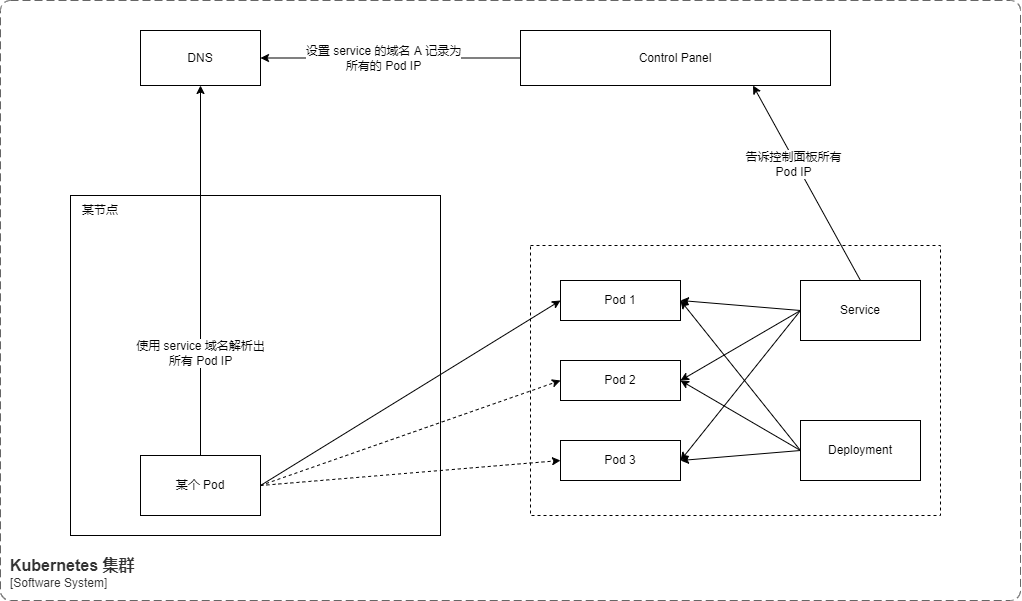

The diagram above was exported from draw.io. Its source (the exported page's mxGraphModel, read from the mxfile embedded in the PNG):
<mxGraphModel dx="865" dy="455" grid="1" gridSize="10" guides="1" tooltips="1" connect="1" arrows="1" fold="1" page="1" pageScale="1" pageWidth="827" pageHeight="1169" math="0" shadow="0">
  <root>
    <mxCell id="0" />
    <mxCell id="1" parent="0" />
    <mxCell id="4bPgyeQMj3yjhmxmFcaB-1" value="" style="rounded=0;whiteSpace=wrap;html=1;dashed=1;" vertex="1" parent="1">
      <mxGeometry x="660" y="335" width="410" height="270" as="geometry" />
    </mxCell>
    <mxCell id="4bPgyeQMj3yjhmxmFcaB-2" value="" style="rounded=0;whiteSpace=wrap;html=1;" vertex="1" parent="1">
      <mxGeometry x="200" y="285" width="370" height="340" as="geometry" />
    </mxCell>
    <mxCell id="4bPgyeQMj3yjhmxmFcaB-5" style="edgeStyle=none;rounded=0;orthogonalLoop=1;jettySize=auto;html=1;exitX=0.5;exitY=0;exitDx=0;exitDy=0;entryX=0.5;entryY=1;entryDx=0;entryDy=0;" edge="1" parent="1" source="4bPgyeQMj3yjhmxmFcaB-7" target="4bPgyeQMj3yjhmxmFcaB-32">
      <mxGeometry relative="1" as="geometry" />
    </mxCell>
    <mxCell id="4bPgyeQMj3yjhmxmFcaB-6" value="使用 service 域名解析出&lt;br&gt;所有 Pod IP" style="edgeLabel;html=1;align=center;verticalAlign=middle;resizable=0;points=[];" vertex="1" connectable="0" parent="4bPgyeQMj3yjhmxmFcaB-5">
      <mxGeometry x="-0.4443" relative="1" as="geometry">
        <mxPoint as="offset" />
      </mxGeometry>
    </mxCell>
    <mxCell id="4bPgyeQMj3yjhmxmFcaB-7" value="某个 Pod" style="rounded=0;whiteSpace=wrap;html=1;" vertex="1" parent="1">
      <mxGeometry x="270" y="545" width="120" height="60" as="geometry" />
    </mxCell>
    <mxCell id="4bPgyeQMj3yjhmxmFcaB-8" style="edgeStyle=none;rounded=0;orthogonalLoop=1;jettySize=auto;html=1;exitX=1;exitY=0.5;exitDx=0;exitDy=0;entryX=0;entryY=0.5;entryDx=0;entryDy=0;" edge="1" parent="1" source="4bPgyeQMj3yjhmxmFcaB-7" target="4bPgyeQMj3yjhmxmFcaB-15">
      <mxGeometry relative="1" as="geometry">
        <mxPoint x="529.9999999999961" y="470" as="sourcePoint" />
      </mxGeometry>
    </mxCell>
    <mxCell id="4bPgyeQMj3yjhmxmFcaB-9" style="edgeStyle=none;rounded=0;orthogonalLoop=1;jettySize=auto;html=1;exitX=1;exitY=0.5;exitDx=0;exitDy=0;entryX=0;entryY=0.5;entryDx=0;entryDy=0;dashed=1;" edge="1" parent="1" source="4bPgyeQMj3yjhmxmFcaB-7" target="4bPgyeQMj3yjhmxmFcaB-16">
      <mxGeometry relative="1" as="geometry">
        <mxPoint x="529.9999999999961" y="470" as="sourcePoint" />
      </mxGeometry>
    </mxCell>
    <mxCell id="4bPgyeQMj3yjhmxmFcaB-10" style="edgeStyle=none;rounded=0;orthogonalLoop=1;jettySize=auto;html=1;exitX=1;exitY=0.5;exitDx=0;exitDy=0;entryX=0;entryY=0.5;entryDx=0;entryDy=0;dashed=1;" edge="1" parent="1" source="4bPgyeQMj3yjhmxmFcaB-7" target="4bPgyeQMj3yjhmxmFcaB-17">
      <mxGeometry relative="1" as="geometry">
        <mxPoint x="529.9999999999961" y="470" as="sourcePoint" />
      </mxGeometry>
    </mxCell>
    <mxCell id="4bPgyeQMj3yjhmxmFcaB-15" value="Pod 1" style="rounded=0;whiteSpace=wrap;html=1;" vertex="1" parent="1">
      <mxGeometry x="690" y="370" width="120" height="40" as="geometry" />
    </mxCell>
    <mxCell id="4bPgyeQMj3yjhmxmFcaB-16" value="Pod 2" style="rounded=0;whiteSpace=wrap;html=1;" vertex="1" parent="1">
      <mxGeometry x="690" y="450" width="120" height="40" as="geometry" />
    </mxCell>
    <mxCell id="4bPgyeQMj3yjhmxmFcaB-17" value="Pod 3" style="rounded=0;whiteSpace=wrap;html=1;" vertex="1" parent="1">
      <mxGeometry x="690" y="530" width="120" height="40" as="geometry" />
    </mxCell>
    <mxCell id="4bPgyeQMj3yjhmxmFcaB-18" style="edgeStyle=none;rounded=0;orthogonalLoop=1;jettySize=auto;html=1;exitX=0;exitY=0.5;exitDx=0;exitDy=0;entryX=1;entryY=0.5;entryDx=0;entryDy=0;" edge="1" parent="1" source="4bPgyeQMj3yjhmxmFcaB-23" target="4bPgyeQMj3yjhmxmFcaB-15">
      <mxGeometry relative="1" as="geometry" />
    </mxCell>
    <mxCell id="4bPgyeQMj3yjhmxmFcaB-19" style="edgeStyle=none;rounded=0;orthogonalLoop=1;jettySize=auto;html=1;exitX=0;exitY=0.5;exitDx=0;exitDy=0;entryX=1;entryY=0.5;entryDx=0;entryDy=0;" edge="1" parent="1" source="4bPgyeQMj3yjhmxmFcaB-23" target="4bPgyeQMj3yjhmxmFcaB-16">
      <mxGeometry relative="1" as="geometry" />
    </mxCell>
    <mxCell id="4bPgyeQMj3yjhmxmFcaB-20" style="edgeStyle=none;rounded=0;orthogonalLoop=1;jettySize=auto;html=1;exitX=0;exitY=0.5;exitDx=0;exitDy=0;entryX=1;entryY=0.5;entryDx=0;entryDy=0;" edge="1" parent="1" source="4bPgyeQMj3yjhmxmFcaB-23" target="4bPgyeQMj3yjhmxmFcaB-17">
      <mxGeometry relative="1" as="geometry" />
    </mxCell>
    <mxCell id="4bPgyeQMj3yjhmxmFcaB-21" style="edgeStyle=none;rounded=0;orthogonalLoop=1;jettySize=auto;html=1;exitX=0.5;exitY=0;exitDx=0;exitDy=0;entryX=0.75;entryY=1;entryDx=0;entryDy=0;" edge="1" parent="1" source="4bPgyeQMj3yjhmxmFcaB-23" target="4bPgyeQMj3yjhmxmFcaB-31">
      <mxGeometry relative="1" as="geometry" />
    </mxCell>
    <mxCell id="4bPgyeQMj3yjhmxmFcaB-22" value="告诉控制面板所有&lt;br&gt;Pod IP" style="edgeLabel;html=1;align=center;verticalAlign=middle;resizable=0;points=[];" vertex="1" connectable="0" parent="4bPgyeQMj3yjhmxmFcaB-21">
      <mxGeometry x="0.2114" y="3" relative="1" as="geometry">
        <mxPoint as="offset" />
      </mxGeometry>
    </mxCell>
    <mxCell id="4bPgyeQMj3yjhmxmFcaB-23" value="Service" style="rounded=0;whiteSpace=wrap;html=1;" vertex="1" parent="1">
      <mxGeometry x="930" y="370" width="120" height="60" as="geometry" />
    </mxCell>
    <mxCell id="4bPgyeQMj3yjhmxmFcaB-24" style="rounded=0;orthogonalLoop=1;jettySize=auto;html=1;exitX=0;exitY=0.5;exitDx=0;exitDy=0;entryX=1;entryY=0.5;entryDx=0;entryDy=0;" edge="1" parent="1" source="4bPgyeQMj3yjhmxmFcaB-27" target="4bPgyeQMj3yjhmxmFcaB-17">
      <mxGeometry relative="1" as="geometry" />
    </mxCell>
    <mxCell id="4bPgyeQMj3yjhmxmFcaB-25" style="edgeStyle=none;rounded=0;orthogonalLoop=1;jettySize=auto;html=1;exitX=0;exitY=0.5;exitDx=0;exitDy=0;entryX=1;entryY=0.5;entryDx=0;entryDy=0;" edge="1" parent="1" source="4bPgyeQMj3yjhmxmFcaB-27" target="4bPgyeQMj3yjhmxmFcaB-16">
      <mxGeometry relative="1" as="geometry" />
    </mxCell>
    <mxCell id="4bPgyeQMj3yjhmxmFcaB-26" style="edgeStyle=none;rounded=0;orthogonalLoop=1;jettySize=auto;html=1;exitX=0;exitY=0.5;exitDx=0;exitDy=0;entryX=1;entryY=0.5;entryDx=0;entryDy=0;" edge="1" parent="1" source="4bPgyeQMj3yjhmxmFcaB-27" target="4bPgyeQMj3yjhmxmFcaB-15">
      <mxGeometry relative="1" as="geometry" />
    </mxCell>
    <mxCell id="4bPgyeQMj3yjhmxmFcaB-27" value="Deployment" style="rounded=0;whiteSpace=wrap;html=1;" vertex="1" parent="1">
      <mxGeometry x="930" y="510" width="120" height="60" as="geometry" />
    </mxCell>
    <mxCell id="4bPgyeQMj3yjhmxmFcaB-28" value="某节点" style="text;html=1;strokeColor=none;fillColor=none;align=center;verticalAlign=middle;whiteSpace=wrap;rounded=0;" vertex="1" parent="1">
      <mxGeometry x="200" y="285" width="60" height="30" as="geometry" />
    </mxCell>
    <mxCell id="4bPgyeQMj3yjhmxmFcaB-34" style="edgeStyle=orthogonalEdgeStyle;rounded=0;orthogonalLoop=1;jettySize=auto;html=1;exitX=0;exitY=0.5;exitDx=0;exitDy=0;entryX=1;entryY=0.5;entryDx=0;entryDy=0;" edge="1" parent="1" source="4bPgyeQMj3yjhmxmFcaB-31" target="4bPgyeQMj3yjhmxmFcaB-32">
      <mxGeometry relative="1" as="geometry" />
    </mxCell>
    <mxCell id="4bPgyeQMj3yjhmxmFcaB-35" value="设置 service 的域名 A 记录为&lt;br&gt;所有的 Pod IP" style="edgeLabel;html=1;align=center;verticalAlign=middle;resizable=0;points=[];" vertex="1" connectable="0" parent="4bPgyeQMj3yjhmxmFcaB-34">
      <mxGeometry x="0.2756" y="2" relative="1" as="geometry">
        <mxPoint x="28" y="-2" as="offset" />
      </mxGeometry>
    </mxCell>
    <mxCell id="4bPgyeQMj3yjhmxmFcaB-31" value="Control Panel" style="rounded=0;whiteSpace=wrap;html=1;" vertex="1" parent="1">
      <mxGeometry x="650" y="120" width="310" height="55" as="geometry" />
    </mxCell>
    <mxCell id="4bPgyeQMj3yjhmxmFcaB-32" value="DNS" style="rounded=0;whiteSpace=wrap;html=1;" vertex="1" parent="1">
      <mxGeometry x="270" y="120" width="120" height="55" as="geometry" />
    </mxCell>
    <object placeholders="1" c4Name="Kubernetes 集群" c4Type="SystemScopeBoundary" c4Application="Software System" label="&lt;font style=&quot;font-size: 16px&quot;&gt;&lt;b&gt;&lt;div style=&quot;text-align: left&quot;&gt;%c4Name%&lt;/div&gt;&lt;/b&gt;&lt;/font&gt;&lt;div style=&quot;text-align: left&quot;&gt;[%c4Application%]&lt;/div&gt;" id="4bPgyeQMj3yjhmxmFcaB-33">
      <mxCell style="rounded=1;fontSize=11;whiteSpace=wrap;html=1;dashed=1;arcSize=20;fillColor=none;strokeColor=#666666;fontColor=#333333;labelBackgroundColor=none;align=left;verticalAlign=bottom;labelBorderColor=none;spacingTop=0;spacing=10;dashPattern=8 4;metaEdit=1;rotatable=0;perimeter=rectanglePerimeter;noLabel=0;labelPadding=0;allowArrows=0;connectable=0;expand=0;recursiveResize=0;editable=1;pointerEvents=0;absoluteArcSize=1;points=[[0.25,0,0],[0.5,0,0],[0.75,0,0],[1,0.25,0],[1,0.5,0],[1,0.75,0],[0.75,1,0],[0.5,1,0],[0.25,1,0],[0,0.75,0],[0,0.5,0],[0,0.25,0]];" vertex="1" parent="1">
        <mxGeometry x="130" y="90" width="1020" height="600" as="geometry" />
      </mxCell>
    </object>
  </root>
</mxGraphModel>